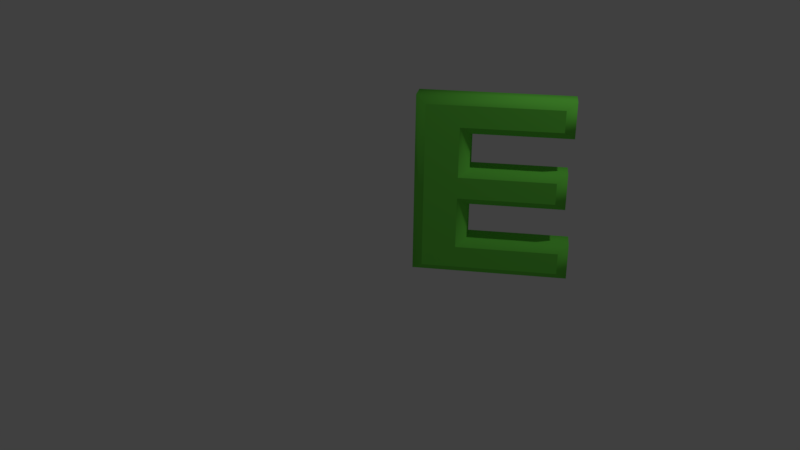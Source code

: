 # Source: E.blend  (saved by Blender 2.79.0; exported with 4.5.12 LTS)
import bpy
from mathutils import Matrix  # noqa: F401  (used for matrix-valued properties, if any)

bpy.ops.wm.read_factory_settings(use_empty=True)
scene = bpy.context.scene
scene.name = 'Scene'

# ---- collections
col_collection_1 = bpy.data.collections.new('Collection 1'); scene.collection.children.link(col_collection_1)

# ---- materials (node trees are filled in below, after node groups)
mat_material_001 = bpy.data.materials.new('Material.001')
mat_material_001.alpha_threshold = 0.0
mat_material_001.use_transparent_shadow = False
mat_material_001.diffuse_color = (0.1787, 0.8, 0.08196, 1.0)
mat_material_001.roughness = 0.5

# ---- material node trees

# ---- world
world_world = bpy.data.worlds.new('World'); scene.world = world_world
world_world.color = (0.05088, 0.05088, 0.05088)
world_world.use_sun_shadow = False
world_world.sun_shadow_jitter_overblur = 0.0
world_world.cycles.sampling_method = 'MANUAL'

# ---- cameras
cam_camera = bpy.data.cameras.new('Camera')
cam_camera.clip_end = 100.0
cam_camera.lens = 35.0
cam_camera.sensor_width = 32.0
cam_camera.sensor_height = 18.0
cam_camera.ortho_scale = 7.314
cam_camera.dof.focus_distance = 0.0
cam_camera.dof.aperture_fstop = 128.0

# ---- lights
light_lamp = bpy.data.lights.new('Lamp', 'POINT')
light_lamp.transmission_factor = 0.0
light_lamp.cutoff_distance = 30.0
light_lamp.energy = 100.0
light_lamp.shadow_buffer_clip_start = 1.001
light_lamp.shadow_soft_size = 0.1
light_lamp.shadow_maximum_resolution = 0.006
light_lamp.use_absolute_resolution = True

# ---- curves / text
txt_text = bpy.data.curves.new('Text', 'FONT')
txt_text.dimensions = '2D'
txt_text.body = 'E'
txt_text.materials.append(mat_material_001)
txt_text.use_path_clamp = True
txt_text.bevel_resolution = 0
txt_text.extrude = 0.05
txt_text.bevel_depth = 0.03

# ---- objects
ob_text = bpy.data.objects.new('Text', txt_text)
ob_lamp = bpy.data.objects.new('Lamp', light_lamp)
ob_camera = bpy.data.objects.new('Camera', cam_camera)

# ---- transforms, parenting, visibility, modifiers, constraints
ob_text.location = (1.0, -0.4051, 0.5285)
ob_text.rotation_euler = (-4.806, -0.0, 0.6606)
ob_text.scale = (3.788, 2.698, 2.698)
ob_text.lineart.crease_threshold = 0.0
ob_lamp.location = (4.076, 1.005, 5.904)
ob_lamp.rotation_euler = (0.6503, 0.05522, 1.866)
ob_lamp.lock_rotations_4d = False
ob_lamp.empty_display_type = 'ARROWS'
ob_lamp.color = (0.0, 0.0, 0.0, 0.0)
ob_lamp.lineart.crease_threshold = 0.0
ob_camera.location = (7.481, -6.508, 5.344)
ob_camera.rotation_euler = (1.109, 0.0, 0.8149)
ob_camera.lock_rotations_4d = False
ob_camera.empty_display_type = 'ARROWS'
ob_camera.color = (0.0, 0.0, 0.0, 0.0)
ob_camera.display_type = 'WIRE'
ob_camera.lineart.crease_threshold = 0.0

# ---- collection membership
col_collection_1.objects.link(ob_text)
col_collection_1.objects.link(ob_lamp)
col_collection_1.objects.link(ob_camera)

# ---- scene / render settings (as saved in the file)
scene.camera = ob_camera
scene.frame_start = 1; scene.frame_end = 250; scene.frame_set(1)
scene.render.engine = 'BLENDER_EEVEE_NEXT'
scene.render.resolution_percentage = 50
scene.render.dither_intensity = 0.0
scene.cycles.use_denoising = False
scene.cycles.samples = 128
scene.cycles.sampling_pattern = 'TABULATED_SOBOL'
scene.cycles.use_adaptive_sampling = False
scene.cycles.use_light_tree = False
scene.cycles.blur_glossy = 0.0
scene.cycles.sample_clamp_indirect = 0.0
scene.view_settings.view_transform = 'Standard'
bpy.context.view_layer.update()
